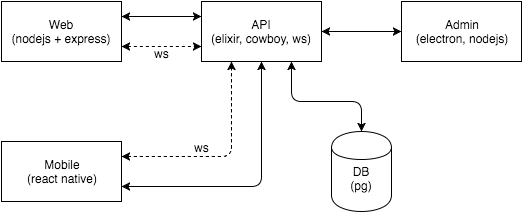

The diagram above was exported from draw.io. Its source (the exported page's mxGraphModel, read from the mxfile embedded in the PNG):
<mxGraphModel dx="794" dy="530" grid="1" gridSize="10" guides="1" tooltips="1" connect="1" arrows="1" fold="1" page="1" pageScale="1" pageWidth="1169" pageHeight="826" background="#ffffff" math="0" shadow="0">
  <root>
    <mxCell id="0" />
    <mxCell id="1" parent="0" />
    <mxCell id="2" value="Web&lt;div&gt;(nodejs + express)&lt;/div&gt;" style="whiteSpace=wrap;html=1;" vertex="1" parent="1">
      <mxGeometry x="230" y="140" width="120" height="60" as="geometry" />
    </mxCell>
    <mxCell id="3" value="API&lt;div&gt;(elixir, cowboy, ws)&lt;/div&gt;" style="whiteSpace=wrap;html=1;" vertex="1" parent="1">
      <mxGeometry x="430" y="140" width="120" height="60" as="geometry" />
    </mxCell>
    <mxCell id="4" value="Admin&lt;div&gt;(electron, nodejs)&lt;/div&gt;" style="whiteSpace=wrap;html=1;" vertex="1" parent="1">
      <mxGeometry x="630" y="140" width="120" height="60" as="geometry" />
    </mxCell>
    <mxCell id="5" value="" style="endArrow=classic;startArrow=classic;html=1;entryX=0;entryY=0.25;exitX=1;exitY=0.25;" edge="1" source="2" target="3" parent="1">
      <mxGeometry x="350" y="155" width="50" height="50" as="geometry">
        <mxPoint x="20" y="100" as="sourcePoint" />
        <mxPoint x="70" y="50" as="targetPoint" />
      </mxGeometry>
    </mxCell>
    <mxCell id="6" value="" style="endArrow=classic;startArrow=classic;html=1;entryX=0;entryY=0.5;exitX=1;exitY=0.5;" edge="1" source="3" target="4" parent="1">
      <mxGeometry x="550" y="170" width="50" height="50" as="geometry">
        <mxPoint x="20" y="100" as="sourcePoint" />
        <mxPoint x="70" y="50" as="targetPoint" />
      </mxGeometry>
    </mxCell>
    <mxCell id="7" value="&lt;div&gt;&lt;br&gt;&lt;/div&gt;DB&lt;div&gt;(pg)&lt;/div&gt;" style="shape=cylinder;whiteSpace=wrap;html=1;" vertex="1" parent="1">
      <mxGeometry x="560" y="270" width="60" height="80" as="geometry" />
    </mxCell>
    <mxCell id="8" value="" style="endArrow=classic;startArrow=classic;html=1;entryX=0.75;entryY=1;exitX=0.5;exitY=0;" edge="1" source="7" target="3" parent="1">
      <mxGeometry x="520" y="200" width="50" height="50" as="geometry">
        <mxPoint x="20" y="100" as="sourcePoint" />
        <mxPoint x="70" y="50" as="targetPoint" />
        <Array as="points">
          <mxPoint x="590" y="240" />
          <mxPoint x="520" y="240" />
        </Array>
      </mxGeometry>
    </mxCell>
    <mxCell id="9" value="Mobile&lt;div&gt;(react native)&lt;/div&gt;" style="whiteSpace=wrap;html=1;" vertex="1" parent="1">
      <mxGeometry x="230" y="280" width="120" height="60" as="geometry" />
    </mxCell>
    <mxCell id="10" value="" style="endArrow=classic;startArrow=classic;html=1;exitX=1;exitY=0.75;entryX=0.5;entryY=1;" edge="1" source="9" target="3" parent="1">
      <mxGeometry x="350" y="200" width="50" height="50" as="geometry">
        <mxPoint x="20" y="100" as="sourcePoint" />
        <mxPoint x="70" y="50" as="targetPoint" />
        <Array as="points">
          <mxPoint x="490" y="325" />
        </Array>
      </mxGeometry>
    </mxCell>
    <mxCell id="11" value="" style="endArrow=classic;startArrow=classic;html=1;dashed=1;strokeColor=#000000;entryX=0;entryY=0.75;exitX=1;exitY=0.75;" edge="1" source="2" target="3" parent="1">
      <mxGeometry x="350" y="185" width="50" height="50" as="geometry">
        <mxPoint x="300" y="100" as="sourcePoint" />
        <mxPoint x="350" y="50" as="targetPoint" />
      </mxGeometry>
    </mxCell>
    <mxCell id="12" value="ws" style="text;html=1;resizable=0;points=[];align=center;verticalAlign=middle;labelBackgroundColor=#ffffff;" vertex="1" connectable="0" parent="11">
      <mxGeometry y="-2" relative="1" as="geometry">
        <mxPoint y="4" as="offset" />
      </mxGeometry>
    </mxCell>
    <mxCell id="13" value="" style="endArrow=classic;startArrow=classic;html=1;dashed=1;strokeColor=#000000;entryX=0.25;entryY=1;exitX=1;exitY=0.25;" edge="1" source="9" target="3" parent="1">
      <mxGeometry x="360" y="195" width="50" height="50" as="geometry">
        <mxPoint x="360" y="195" as="sourcePoint" />
        <mxPoint x="440" y="195" as="targetPoint" />
        <Array as="points">
          <mxPoint x="460" y="295" />
        </Array>
      </mxGeometry>
    </mxCell>
    <mxCell id="14" value="ws" style="text;html=1;resizable=0;points=[];align=center;verticalAlign=middle;labelBackgroundColor=#ffffff;" vertex="1" connectable="0" parent="13">
      <mxGeometry y="-2" relative="1" as="geometry">
        <mxPoint x="-23" y="-12" as="offset" />
      </mxGeometry>
    </mxCell>
    <mxCell id="15" value="ws" style="text;html=1;resizable=0;points=[];align=center;verticalAlign=middle;labelBackgroundColor=#ffffff;" vertex="1" connectable="0" parent="1">
      <mxGeometry x="390" y="191" as="geometry">
        <mxPoint y="4" as="offset" />
      </mxGeometry>
    </mxCell>
    <mxCell id="16" value="ws" style="text;html=1;resizable=0;points=[];align=center;verticalAlign=middle;labelBackgroundColor=#ffffff;" vertex="1" connectable="0" parent="1">
      <mxGeometry x="430" y="285" as="geometry">
        <mxPoint x="-23" y="-12" as="offset" />
      </mxGeometry>
    </mxCell>
  </root>
</mxGraphModel>